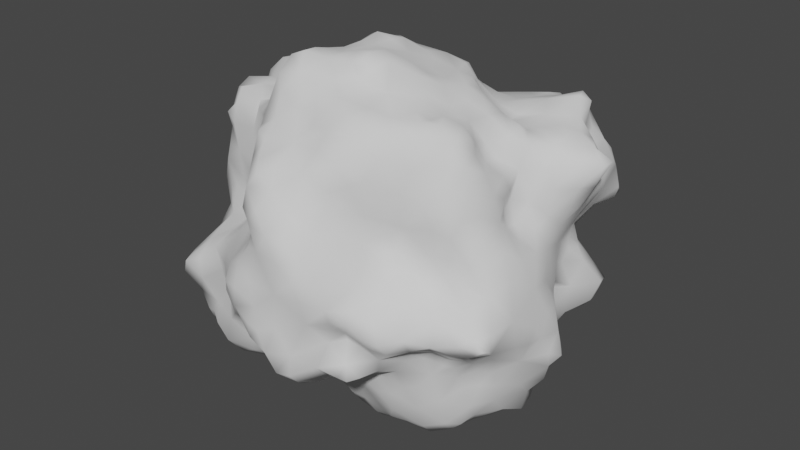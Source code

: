 # Source: Cloud_jagged.blend  (saved by Blender 3.0.42; exported with 4.5.12 LTS)
import bpy
from mathutils import Matrix  # noqa: F401  (used for matrix-valued properties, if any)

bpy.ops.wm.read_factory_settings(use_empty=True)
scene = bpy.context.scene
scene.name = 'Scene'

# ---- collections
col_collection = bpy.data.collections.new('Collection'); scene.collection.children.link(col_collection)

# ---- world
world_world = bpy.data.worlds.new('World'); scene.world = world_world
world_world.use_nodes = True; world_world.node_tree.nodes.clear()
_N = world_world.node_tree.nodes; _L = world_world.node_tree.links
n0 = _N.new('ShaderNodeOutputWorld'); n0.name = 'World Output'; n0.location = (300, 300)
n1 = _N.new('ShaderNodeBackground'); n1.name = 'Background'; n1.location = (10, 300)
n1.inputs[0].default_value = (0.05088, 0.05088, 0.05088, 1.0)
_L.new(n1.outputs[0], n0.inputs[0])
n0.is_active_output = True
world_world.color = (0.05088, 0.05088, 0.05088)
world_world.use_sun_shadow = False
world_world.sun_shadow_jitter_overblur = 0.0

# ---- meshes
me_mesh_001 = bpy.data.meshes.new('Mesh.001')
me_mesh_001.from_pydata([(0.6309, 0.8105, 0.2885), (0.6106, 0.7916, 0.3489), (0.5487, 0.8477, 0.3241), (0.4711, 0.8071, 0.4219), (0.6094, 0.7432, 0.4169), (0.5007, 0.7084, 0.4828), (0.439, 0.7419, 0.471), (0.6169, 0.6729, 0.5268), (0.4767, 0.6639, 0.5813), (0.4352, 0.7271, 0.5227), (0.6228, 0.5973, 0.6133), (0.3638, 0.6687, 0.5925), (0.3803, 0.7451, 0.5709), (0.4039, 0.8015, 0.5016), (0.315, 0.8031, 0.5184), (0.2471, 0.6729, 0.5647), (0.1969, 0.7706, 0.4889), (0.2593, 0.8281, 0.4191), (0.1024, 0.7814, 0.4328), (0.1716, 0.8167, 0.4038), (0.08272, 0.6968, 0.5048), (0.09675, 0.8485, 0.3325), (0.08198, 0.8969, 0.2101), (0.1758, 0.8984, 0.2457), (0.2137, 0.8713, 0.328), (0.2693, 0.9297, 0.2252), (0.3153, 0.9101, 0.3323), (0.1898, 0.9007, 0.1313), (0.3047, 0.9164, 0.08069), (0.3693, 0.9171, 0.09336), (0.3845, 0.9509, 0.2233), (0.4427, 0.8758, 0.0838), (0.4876, 0.9223, 0.2381), (0.369, 0.8928, 0.01693), (0.408, 0.8347, -0.06348), (0.4659, 0.818, -0.02644), (0.4618, 0.806, -0.08976), (0.4916, 0.7336, -0.06541), (0.3258, 0.86, -0.04165), (0.5251, 0.8039, 0.04484), (0.5639, 0.8509, 0.1871), (-0.04011, 0.8475, 0.2738), (-0.02904, 0.8985, 0.1674), (-0.07687, 0.8833, 0.03723), (0.07268, 0.8835, 0.07853), (-0.02491, 0.8037, -0.1112), (0.05249, 0.8401, -0.05158), (-0.0353, 0.7632, -0.2246), (0.08424, 0.8094, -0.2148), (-0.04014, 0.8054, -0.4055), (0.1481, 0.8528, -0.4033), (-0.03157, 0.7942, -0.5246), (0.08182, 0.8268, -0.5706), (-0.0431, 0.7377, -0.5859), (0.04416, 0.719, -0.6503), (0.1238, 0.806, -0.6705), (0.1396, 0.7508, -0.7057), (0.2247, 0.7013, -0.772), (0.2322, 0.8208, -0.6672), (0.07878, 0.5985, -0.6859), (0.1627, 0.5904, -0.8053), (0.2258, 0.6769, -0.8667), (0.2245, 0.6442, -0.8964), (0.2709, 0.6534, -0.8814), (0.317, 0.7391, -0.7066), (0.3932, 0.7934, -0.6393), (0.3345, 0.8325, -0.5385), (0.2157, 0.8624, -0.5404), (0.3842, 0.7128, -0.6874), (0.44, 0.8153, -0.5367), (0.4006, 0.784, -0.4288), (0.3381, 0.8009, -0.4307), (0.3409, 0.7774, -0.3501), (-0.1194, 0.7786, -0.539), (-0.1724, 0.6377, -0.5942), (-0.083, 0.5573, -0.6211), (-0.05334, 0.645, -0.6204), (-0.2131, 0.7523, -0.5439), (-0.01297, 0.5895, -0.6448), (-0.05185, 0.4625, -0.6648), (-0.1313, 0.5065, -0.6135), (-0.1781, 0.3858, -0.7405), (-0.1054, 0.3078, -0.7698), (-0.06245, 0.3799, -0.7477), (-0.1832, 0.452, -0.6494), (-0.1869, 0.5104, -0.605), (-0.2793, 0.4977, -0.6022), (-0.2908, 0.4272, -0.7129), (-0.2712, 0.6008, -0.5676), (-0.3988, 0.4447, -0.5356), (-0.3157, 0.5302, -0.5009), (-0.3709, 0.4778, -0.4524), (-0.2766, 0.6578, -0.5279), (-0.4242, 0.4072, -0.6897), (-0.4682, 0.3399, -0.7552), (-0.3404, 0.337, -0.7759), (-0.5378, 0.3573, -0.72), (-0.5375, 0.2814, -0.7288), (-0.4296, 0.2491, -0.7463), (-0.5943, 0.3246, -0.7096), (-0.5755, 0.3805, -0.6152), (-0.4869, 0.148, -0.6823), (-0.4218, 0.0863, -0.7211), (-0.398, 0.1576, -0.7214), (-0.3702, 0.1193, -0.7684), (-0.4015, 0.04425, -0.8058), (-0.3625, 0.008372, -0.8745), (-0.2882, 0.09886, -0.8286), (-0.405, -0.04807, -0.8344), (-0.3523, -0.04909, -0.8789), (-0.2811, -0.03183, -0.8573), (-0.4726, -0.01699, -0.6834), (-0.4559, -0.1497, -0.6363), (-0.406, -0.1446, -0.7385), (-0.4859, -0.2186, -0.5846), (-0.4881, -0.3081, -0.622), (-0.4122, -0.256, -0.6546), (-0.5296, -0.2902, -0.5846), (-0.5493, -0.4081, -0.5872), (-0.449, -0.4276, -0.6257), (-0.4375, -0.368, -0.6413), (-0.5353, -0.5724, -0.5669), (-0.4118, -0.5163, -0.6015), (-0.6055, -0.6176, -0.5207), (-0.5301, -0.6976, -0.5385), (-0.4473, -0.6412, -0.5718), (-0.6216, -0.7171, -0.4677), (-0.7118, -0.5695, -0.4731), (-0.7293, -0.6841, -0.4278), (-0.6771, -0.7181, -0.4066), (-0.6223, -0.5269, -0.5423), (-0.7256, -0.714, -0.3187), (-0.7793, -0.6098, -0.3815), (-0.794, -0.5597, -0.2405), (-0.7991, -0.6879, -0.2046), (-0.7781, -0.5616, -0.09279), (-0.7663, -0.697, -0.1041), (-0.6559, -0.6905, -0.0152), (-0.6726, -0.5216, 0.05203), (-0.5384, -0.544, 0.08421), (-0.7409, -0.786, -0.126), (-0.5424, -0.6461, 0.05027), (-0.5828, -0.4828, 0.146), (-0.4981, -0.5108, 0.1676), (-0.4675, -0.6143, 0.1042), (-0.6277, -0.4728, 0.2356), (-0.5035, -0.5142, 0.2699), (-0.67, -0.4552, 0.3693), (-0.515, -0.4903, 0.3698), (-0.7139, -0.4347, 0.4941), (-0.5606, -0.4523, 0.5089), (-0.7265, -0.3998, 0.5859), (-0.5969, -0.3662, 0.6179), (-0.5363, -0.4318, 0.613), (-0.7278, -0.3543, 0.6541), (-0.68, -0.2671, 0.6557), (-0.4656, -0.2514, 0.6433), (-0.4978, -0.3946, 0.6497), (-0.3956, -0.2856, 0.696), (-0.3987, -0.4138, 0.7254), (-0.4523, -0.1187, 0.6628), (-0.397, -0.158, 0.6803), (-0.3883, -0.225, 0.704), (-0.3476, -0.1774, 0.7907), (-0.3937, -0.06579, 0.7251), (-0.3727, 0.01991, 0.755), (-0.2592, -0.02195, 0.8161), (-0.2529, -0.1606, 0.8814), (-0.1905, -0.0311, 0.9412), (-0.199, -0.08959, 0.9235), (-0.1979, -0.1479, 0.9179), (-0.1292, -0.04743, 0.9727), (-0.1533, 0.02577, 0.9355), (-0.1072, 0.08493, 0.9283), (-0.04652, 0.04614, 0.9374), (-0.04717, -0.03991, 0.9521), (-0.06862, -0.1511, 0.9479), (-0.1566, -0.1284, 0.9443), (-0.2333, 0.09531, 0.7798), (-0.1589, 0.08862, 0.8491), (-0.2773, 0.1457, 0.7497), (-0.1966, 0.2044, 0.7113), (-0.1592, 0.172, 0.8064), (-0.1177, 0.2389, 0.7607), (-0.2921, 0.2039, 0.6758), (-0.32, 0.2923, 0.6245), (-0.2369, 0.3333, 0.6086), (-0.1675, 0.2779, 0.6491), (-0.3029, 0.3785, 0.6088), (-0.3116, 0.462, 0.5762), (-0.1804, 0.5159, 0.599), (-0.1857, 0.3898, 0.6045), (-0.2668, 0.5539, 0.5492), (-0.1713, 0.5997, 0.5489), (-0.2687, 0.5889, 0.44), (-0.1336, 0.6609, 0.4755), (-0.2848, 0.6622, 0.3365), (-0.1774, 0.6695, 0.3856), (-0.2969, 0.7471, 0.256), (-0.1688, 0.7455, 0.3029), (-0.3248, 0.7966, 0.1737), (-0.184, 0.8518, 0.1772), (-0.3108, 0.858, 0.05944), (-0.1968, 0.8965, 0.07289), (-0.2928, 0.8792, -0.05744), (-0.2033, 0.8896, -0.006234), (-0.3763, 0.7866, -0.08401), (-0.3162, 0.8523, -0.1233), (-0.3916, 0.783, 0.03482), (-0.3958, 0.772, -0.2053), (-0.3288, 0.7994, -0.2059), (-0.3801, 0.7358, -0.2761), (-0.2745, 0.7437, -0.3101), (-0.2243, 0.7348, -0.2128), (-0.3688, 0.676, -0.3569), (-0.2666, 0.7169, -0.44), (-0.1693, 0.7889, -0.4794), (-0.1762, 0.7547, -0.3781), (-0.4235, 0.6696, -0.3057), (-0.3643, 0.5816, -0.4339), (-0.4895, 0.6033, -0.3598), (-0.5405, 0.5791, -0.2575), (-0.446, 0.6615, -0.2038), (-0.5022, 0.5733, -0.1599), (-0.6026, 0.5375, -0.3668), (-0.568, 0.5454, -0.4227), (-0.5446, 0.5424, -0.1825), (-0.6178, 0.4948, -0.2446), (-0.4797, 0.5984, -0.08997), (-0.5706, 0.5434, -0.07893), (-0.4975, 0.6387, 0.02095), (-0.5768, 0.6002, 0.04136), (-0.6627, 0.4999, -0.05795), (-0.6566, 0.5325, 0.0568), (-0.8165, 0.4504, 0.003472), (-0.7598, 0.4727, -0.06034), (-0.7182, 0.4518, 0.1053), (-0.6663, 0.4991, 0.2119), (-0.6951, 0.4358, 0.1779), (-0.7244, 0.4112, 0.2555), (-0.6985, 0.4885, 0.3186), (-0.724, 0.4332, 0.3412), (-0.7237, 0.3735, 0.3152), (-0.7212, 0.3348, 0.3764), (-0.6639, 0.4434, 0.379), (-0.6394, 0.3711, 0.4472), (-0.7348, 0.2196, 0.4048), (-0.6911, 0.2885, 0.4712), (-0.6824, 0.2149, 0.4595), (-0.6737, 0.2104, 0.5673), (-0.7957, 0.08558, 0.5563), (-0.7232, 0.1487, 0.447), (-0.6862, 0.1293, 0.6734), (-0.7932, 0.0939, 0.6689), (-0.7332, 0.06376, 0.7091), (-0.8061, 0.0007911, 0.693), (-0.8668, 0.02323, 0.6507), (-0.6554, -0.01943, 0.6837), (-0.7412, -0.1375, 0.6431), (-0.5614, -0.1308, 0.6449), (-0.7868, -0.2547, 0.665), (-0.7955, -0.23, 0.606), (-0.8072, -0.1389, 0.5571), (-0.8128, -0.2645, 0.4842), (-0.8494, -0.1442, 0.4961), (-0.904, -0.1619, 0.4278), (-0.9007, -0.2887, 0.3555), (-0.9803, -0.2145, 0.3436), (-0.9661, -0.1502, 0.2848), (-0.9241, -0.2718, 0.2085), (-0.9604, -0.1151, 0.1886), (-0.7949, -0.2443, 0.017), (-0.8577, -0.1352, 0.0711), (-0.7618, -0.2355, -0.1167), (-0.759, -0.1388, -0.06369), (-0.7615, -0.2222, -0.2041), (-0.7607, -0.1509, -0.1664), (-0.762, -0.2628, -0.2969), (-0.7638, -0.1401, -0.2598), (-0.7591, -0.09587, -0.1999), (-0.7688, -0.1797, -0.3684), (-0.7491, -0.04993, -0.3592), (-0.7409, -0.03381, -0.225), (-0.7464, -0.06526, -0.1404), (-0.6861, 0.09747, -0.2487), (-0.7091, 0.04114, -0.1326), (-0.7178, -0.1611, -0.4643), (-0.7104, -0.02415, -0.4827), (-0.6853, 0.07654, -0.5022), (-0.6925, 0.09862, -0.3971), (-0.6423, 0.0188, -0.5488), (-0.6582, 0.1412, -0.5673), (-0.5683, -0.03139, -0.5848), (-0.578, 0.08048, -0.6198), (-0.6392, -0.09763, -0.5377), (-0.5246, -0.1223, -0.5752), (-0.6897, 0.2495, -0.3212), (-0.6684, 0.2069, -0.2266), (-0.6807, 0.2088, -0.4226), (-0.6975, 0.2875, -0.23), (-0.6802, 0.2019, -0.1464), (-0.7093, 0.345, -0.1844), (-0.7525, 0.3624, -0.1067), (-0.6828, 0.4462, -0.1449), (-0.8396, 0.4389, -0.06432), (-0.7, 0.3836, -0.2628), (-0.6839, 0.2819, -0.4182), (-0.6844, 0.1592, -0.4881), (-0.6694, 0.2757, -0.5279), (-0.767, -0.3162, -0.2044), (-0.7834, -0.4145, -0.193), (-0.7752, -0.437, -0.3452), (-0.7339, -0.2939, -0.4175), (-0.7815, -0.3344, -0.08388), (-0.7998, -0.4446, -0.0838), (-0.8324, -0.3601, 0.05347), (-0.7755, -0.4417, 0.0457), (-0.7272, -0.4261, -0.4634), (-0.6564, -0.3455, -0.4986), (-0.6628, -0.2517, -0.4662), (-0.5907, -0.2339, -0.5303), (-0.9001, -0.006144, 0.09251), (-0.9479, -0.03684, 0.1811), (-0.848, -0.3933, 0.1606), (-0.9001, -0.03361, 0.2467), (-0.8882, 0.03447, 0.1837), (-0.8515, 0.1021, 0.2762), (-0.8002, 0.1289, 0.3686), (-0.823, 0.02495, 0.3274), (-0.8575, -0.05079, 0.3941), (-0.8007, 0.05205, 0.4303), (-0.8628, -0.04256, 0.53), (-0.8445, -0.0532, 0.634), (-0.8748, -0.06809, 0.3125), (-0.8411, 0.2131, 0.2521), (-0.8138, 0.2183, 0.337), (-0.851, 0.1267, 0.1971), (-0.8447, 0.2147, 0.148), (-0.8623, 0.09306, 0.1197), (-0.8247, 0.1531, 0.05985), (-0.8602, 0.2523, 0.06988), (-0.8044, 0.2344, 0.002394), (-0.8665, 0.3494, 0.03782), (-0.8676, 0.3059, 0.1082), (-0.8366, 0.3583, 0.09785), (-0.8176, 0.3282, 0.143), (-0.8318, 0.2886, 0.1537), (-0.7928, 0.3035, 0.2026), (-0.8321, 0.3586, -0.04165), (-0.7951, 0.3985, 0.06969), (-0.7378, 0.2389, -0.06445), (-0.8583, 0.07917, 0.05864), (-0.9388, -0.1335, 0.359), (-0.7729, -0.3969, 0.4509), (-0.8112, -0.3575, 0.3752), (-0.7889, -0.3694, 0.5446), (-0.7756, -0.4164, 0.5319), (-0.7911, -0.3205, 0.6295), (-0.6038, 0.0773, 0.7061), (-0.5005, -0.01778, 0.6988), (-0.4335, 0.1126, 0.7262), (-0.4294, 0.01027, 0.7356), (-0.3188, 0.07167, 0.761), (-0.4911, 0.2148, 0.6847), (-0.3981, 0.22, 0.6729), (-0.4491, 0.2771, 0.6505), (-0.5439, 0.2651, 0.6291), (-0.5747, 0.1718, 0.6689), (-0.6352, 0.3207, 0.5143), (-0.7681, 0.3055, 0.2912), (-0.5208, 0.421, 0.4051), (-0.5253, 0.3619, 0.4876), (-0.5644, 0.3077, 0.554), (-0.4009, 0.4955, 0.3867), (-0.4072, 0.4214, 0.4785), (-0.5603, 0.5642, 0.2143), (-0.5665, 0.5003, 0.3183), (-0.4894, 0.6323, 0.2391), (-0.4025, 0.6709, 0.2859), (-0.4615, 0.5749, 0.3041), (-0.5306, 0.6338, 0.1351), (-0.3677, 0.5978, 0.3548), (-0.748, 0.3781, 0.147), (-0.4335, 0.6536, -0.06186), (-0.4201, 0.7034, 0.01418), (-0.2461, 0.7798, -0.145), (-0.1337, 0.7232, -0.2544), (-0.2722, 0.8506, -0.1028), (-0.153, 0.721, -0.146), (-0.2075, 0.8151, -0.08547), (-0.423, 0.7384, 0.1166), (-0.3842, 0.7313, 0.2168), (-0.4529, 0.6854, 0.2078), (-0.03552, 0.7495, 0.4055), (-0.03477, 0.6762, 0.4961), (-0.3289, 0.499, 0.4848), (-0.03412, 0.5422, 0.5866), (-0.05255, 0.4309, 0.615), (0.08178, 0.5012, 0.6038), (0.04219, 0.4665, 0.6387), (0.1195, 0.4535, 0.6412), (0.07055, 0.3723, 0.6792), (0.1995, 0.4, 0.6422), (0.1862, 0.3115, 0.7176), (0.1953, 0.5013, 0.5891), (0.3449, 0.5742, 0.5934), (0.3305, 0.4534, 0.6138), (0.4884, 0.5572, 0.6377), (0.4881, 0.4431, 0.6528), (0.6166, 0.557, 0.6907), (0.6398, 0.4888, 0.691), (0.4268, 0.3134, 0.5984), (0.5563, 0.3429, 0.6228), (0.6812, 0.5309, 0.6631), (0.1705, 0.2584, 0.8097), (0.1029, 0.2936, 0.7798), (0.08204, 0.202, 0.8538), (0.1883, 0.2052, 0.8265), (0.2269, 0.09891, 0.827), (0.1082, 0.07473, 0.866), (0.03247, 0.1126, 0.8769), (0.04424, 0.05562, 0.8847), (0.05268, -0.04351, 0.9131), (0.1703, -0.02848, 0.8576), (0.05858, -0.2085, 0.9679), (0.1534, -0.1547, 0.9183), (0.2274, -0.1225, 0.872), (0.2539, -0.03898, 0.835), (0.3382, 0.002993, 0.8184), (0.3171, -0.1339, 0.8443), (0.237, -0.2298, 0.9017), (0.3305, -0.2638, 0.8346), (0.06076, -0.3246, 0.9828), (0.1436, -0.2811, 0.9503), (0.06168, -0.3773, 0.9562), (0.1107, -0.3584, 0.9356), (0.07064, -0.4071, 0.8849), (0.08571, -0.524, 0.8381), (0.2104, -0.3779, 0.8529), (0.2202, -0.5231, 0.8277), (0.3671, -0.3699, 0.8018), (0.3378, -0.4876, 0.7997), (0.275, -0.5848, 0.8091), (0.3513, -0.5863, 0.7697), (0.2507, -0.6561, 0.7466), (0.1772, -0.6088, 0.8114), (0.3719, -0.6254, 0.6694), (0.2423, -0.7353, 0.6474), (0.3415, -0.6845, 0.5731), (0.2938, -0.7312, 0.5577), (0.1846, -0.7128, 0.71), (0.09023, -0.7912, 0.5781), (0.1218, -0.7343, 0.6731), (0.2205, -0.7585, 0.5261), (0.1418, -0.8175, 0.495), (0.1165, -0.6663, 0.7327), (0.0805, -0.8384, 0.4999), (-0.04786, -0.8176, 0.5805), (-0.01442, -0.8675, 0.5084), (-0.03206, -0.9478, 0.4271), (0.09875, -0.8964, 0.4291), (-0.1023, -0.8672, 0.5522), (0.4651, -0.5061, 0.7422), (0.4696, -0.5305, 0.6156), (0.532, -0.4683, 0.6444), (0.4406, -0.372, 0.7814), (0.4378, -0.4378, 0.7942), (0.4432, -0.2857, 0.7767), (0.5541, -0.2939, 0.7603), (0.512, -0.396, 0.7875), (0.5903, -0.3975, 0.7243), (0.5999, -0.2994, 0.7239), (0.6165, -0.2889, 0.6491), (0.6439, -0.3916, 0.6297), (0.6702, -0.3932, 0.5166), (0.6679, -0.2779, 0.5698), (0.58, -0.165, 0.56), (0.6703, -0.1499, 0.5111), (0.5856, -0.07036, 0.5422), (0.6607, -0.02106, 0.4942), (0.6755, -0.09764, 0.4369), (0.5482, -0.2022, 0.6569), (0.5217, -0.08521, 0.6131), (0.5762, 0.01165, 0.6287), (0.4953, -0.02752, 0.7156), (0.4871, 0.08344, 0.6935), (0.5875, 0.08083, 0.657), (0.647, 0.0732, 0.5833), (0.4285, 0.0141, 0.7663), (0.3739, 0.07973, 0.7701), (0.3473, 0.1631, 0.6838), (0.4437, 0.2084, 0.6005), (0.3062, 0.1312, 0.7814), (0.3205, 0.08153, 0.8212), (0.3155, 0.3048, 0.6314), (0.2489, 0.2153, 0.7567), (0.4126, -0.07531, 0.7746), (0.6546, -0.1089, 0.3362), (0.6439, -0.04794, 0.3582), (0.6955, -0.1506, 0.278), (0.683, -0.05969, 0.2507), (0.7642, -0.1355, 0.2169), (0.7367, 0.01917, 0.2094), (0.6909, 0.0257, 0.3367), (0.8062, -0.06544, 0.1532), (0.7487, 0.1088, 0.2524), (0.7794, 0.0696, 0.1112), (0.8375, -0.03508, 0.07652), (0.8278, -0.003963, -0.01236), (0.7689, 0.121, -0.006092), (0.8194, 0.08054, -0.1097), (0.8836, -0.00872, -0.1158), (0.78, 0.1585, -0.06782), (0.897, -0.0844, -0.1143), (0.8881, -0.1179, -0.2357), (0.912, -0.006025, -0.2386), (0.9056, -0.06595, -0.3359), (0.9407, -0.0102, -0.3608), (0.8855, -0.02907, -0.4342), (0.8987, 0.05291, -0.357), (0.8473, 0.07607, -0.4547), (0.7927, 0.1441, -0.3446), (0.7422, 0.2144, -0.2593), (0.8062, 0.1185, -0.228), (0.7213, 0.1748, -0.1869), (0.7102, 0.2196, -0.1858), (0.7437, 0.2172, -0.3448), (0.8185, -0.1685, -0.362), (0.8728, -0.1872, -0.2399), (0.8299, -0.1948, 0.1718), (0.8653, -0.1502, 0.02911), (0.8345, -0.3001, 0.1143), (0.7929, -0.2881, 0.2365), (0.7742, -0.2084, 0.2495), (0.724, -0.245, 0.3418), (0.6854, -0.1652, 0.3413), (0.7027, -0.2661, 0.4752), (0.6943, -0.1698, 0.4176), (0.7397, -0.3433, 0.3078), (0.7054, -0.3535, 0.4071), (0.7094, -0.4152, 0.3206), (0.674, -0.4335, 0.4159), (0.7051, -0.4512, 0.2161), (0.7798, -0.3853, 0.2167), (0.6108, -0.4689, 0.218), (0.6361, -0.4789, 0.3231), (0.5256, -0.4972, 0.2342), (0.5686, -0.5267, 0.3673), (0.5386, -0.533, 0.4479), (0.6285, -0.4942, 0.4546), (0.4397, -0.544, 0.3398), (0.432, -0.5753, 0.5084), (0.3177, -0.6624, 0.4201), (0.3504, -0.5744, 0.2784), (0.4035, -0.5299, 0.2046), (0.7714, 0.1073, 0.3893), (0.7328, 0.08075, 0.4854), (0.8457, 0.1715, 0.4997), (0.7314, 0.1625, 0.5704), (0.8034, 0.1958, 0.2762), (0.8487, 0.1807, 0.3861), (0.8813, 0.2717, 0.3775), (0.817, 0.2397, 0.2561), (0.933, 0.2427, 0.4961), (0.9476, 0.2937, 0.5107), (0.8657, 0.2731, 0.5617), (0.8651, 0.3531, 0.4753), (0.7998, 0.3701, 0.3173), (0.7646, 0.2009, 0.1761), (0.7997, 0.295, 0.2344), (0.7513, 0.3101, 0.1314), (0.7738, 0.3892, 0.2011), (0.7785, 0.4543, 0.2578), (0.7804, 0.4436, 0.3205), (0.793, 0.5206, 0.3201), (0.7677, 0.4716, 0.4029), (0.7739, 0.6249, 0.356), (0.7567, 0.5756, 0.2256), (0.7568, 0.4605, 0.193), (0.7266, 0.7423, 0.2772), (0.7574, 0.7344, 0.1737), (0.7102, 0.7072, 0.378), (0.7104, 0.63, 0.4499), (0.6977, 0.6077, 0.1087), (0.7399, 0.7331, 0.1115), (0.6409, 0.5282, 0.01789), (0.6576, 0.6813, 0.05463), (0.738, 0.7824, 0.1249), (0.6687, 0.437, -0.01056), (0.7049, 0.4403, 0.1074), (0.694, 0.4011, -0.05708), (0.7137, 0.3178, -0.08936), (0.696, 0.3192, 0.0177), (0.706, 0.4711, -0.0717), (0.7421, 0.4744, -0.1389), (0.6771, 0.52, -0.0746), (0.7129, 0.591, -0.1774), (0.5503, 0.6355, -0.1434), (0.5466, 0.6668, -0.2621), (0.68, 0.6248, -0.2617), (0.5915, 0.5927, -0.05481), (0.4487, 0.7485, -0.1647), (0.4464, 0.736, -0.3148), (0.4846, 0.7779, -0.4483), (0.5467, 0.7121, -0.4053), (0.5053, 0.7673, -0.5498), (0.5816, 0.638, -0.5139), (0.3176, 0.7875, -0.1412), (0.3452, 0.7651, -0.2463), (0.2049, 0.7731, -0.1774), (0.2614, 0.7846, -0.2294), (0.1947, 0.824, -0.04435), (0.7235, 0.7899, 0.1814), (0.6529, 0.7963, 0.2095), (0.6325, 0.7794, 0.1106), (0.6609, 0.7624, 0.3472), (0.7437, 0.2045, 0.06441), (0.5707, -0.4838, 0.5581), (0.5903, -0.4383, 0.6385), (0.3934, -0.176, 0.777), (0.4838, -0.1542, 0.7225), (-0.04266, -0.552, 0.8511), (-0.03099, -0.4607, 0.8836), (-0.1643, -0.5222, 0.9036), (-0.2051, -0.4506, 0.9692), (-0.1152, -0.395, 0.9421), (0.0009778, -0.3797, 0.9462), (-0.1358, -0.2784, 0.935), (-0.0309, -0.2907, 0.9668), (-0.2159, -0.3679, 0.9597), (-0.2129, -0.289, 0.9391), (-0.1899, -0.2089, 0.9273), (-0.2776, -0.4557, 0.9379), (-0.2674, -0.5474, 0.8798), (-0.326, -0.4834, 0.8391), (-0.3015, -0.5702, 0.7718), (-0.3538, -0.3995, 0.8652), (-0.05819, 0.1439, 0.8851), (-0.05653, 0.225, 0.8492), (-0.4335, 0.3547, 0.5837), (-0.06115, 0.3347, 0.6349), (-0.01826, 0.2834, 0.7583), (-0.2974, -0.3038, 0.9176), (-0.379, -0.3026, 0.7997), (-0.7775, -0.4153, 0.3644), (-0.4582, -0.5452, 0.3339), (-0.6928, -0.4655, 0.1802), (-0.4327, -0.595, 0.1855), (-0.7745, -0.7714, -0.2043), (-0.6487, -0.7786, -0.08627), (-0.6445, -0.7689, -0.1993), (-0.48, -0.7463, -0.2186), (-0.5107, -0.756, -0.1094), (-0.5552, -0.747, -0.002112), (-0.4729, -0.7436, 0.05707), (-0.4091, -0.7992, 0.05692), (-0.4252, -0.8066, -0.02553), (-0.5134, -0.689, 0.05786), (-0.5601, -0.7524, -0.3109), (-0.398, -0.8034, -0.1672), (-0.4188, -0.7989, -0.3264), (-0.5446, -0.7828, -0.4076), (-0.4758, -0.7835, -0.4782), (-0.302, -0.8709, -0.2138), (-0.2597, -0.7857, -0.3125), (-0.1764, -0.8802, -0.2488), (-0.1562, -0.7747, -0.3277), (-0.2039, -0.7171, -0.36), (-0.3173, -0.7608, -0.41), (-0.1554, -0.7174, -0.3679), (-0.1808, -0.7146, -0.4515), (-0.3473, -0.7384, -0.5032), (-0.3049, -0.6373, -0.5769), (-0.1304, -0.643, -0.545), (-0.1747, -0.5596, -0.5924), (-0.2575, -0.5175, -0.6224), (-0.3247, -0.5514, -0.6224), (-0.1273, -0.4395, -0.635), (-0.292, -0.3711, -0.6319), (-0.3244, -0.4757, -0.6199), (-0.1751, -0.3054, -0.6803), (-0.2071, -0.2149, -0.7666), (-0.2972, -0.2371, -0.7068), (-0.07638, -0.3481, -0.7382), (-0.1199, -0.2451, -0.7672), (0.02953, -0.3769, -0.8319), (-0.03115, -0.2579, -0.8286), (-0.09411, -0.1387, -0.8216), (-0.1625, -0.1794, -0.8098), (-0.03369, -0.4299, -0.7274), (0.1359, -0.3825, -0.8455), (0.1165, -0.3172, -0.913), (0.05862, -0.2603, -0.9172), (0.1215, -0.2495, -0.9419), (0.1235, -0.1356, -0.907), (0.01539, -0.1421, -0.8722), (0.137, -0.003096, -0.9233), (0.06466, -0.02289, -0.8744), (0.124, 0.07618, -0.938), (0.04789, 0.07084, -0.8782), (-0.03442, -0.003847, -0.8379), (0.004082, 0.1341, -0.8765), (0.1076, 0.155, -0.9325), (0.07605, 0.2321, -0.9139), (-0.03054, 0.2381, -0.8288), (0.108, 0.365, -0.8709), (-0.01086, 0.3349, -0.7844), (0.113, 0.4779, -0.8153), (0.02574, 0.4058, -0.7526), (0.06292, 0.4772, -0.706), (0.208, 0.2387, -0.9241), (0.2818, 0.4039, -0.9061), (-0.1853, 0.2104, -0.7874), (-0.2113, 0.2981, -0.7635), (-0.2904, 0.2031, -0.826), (-0.2835, 0.2581, -0.8022), (-0.3508, 0.2121, -0.7989), (0.2046, 0.1293, -0.9699), (-0.1652, -0.01471, -0.8242), (-0.1159, 0.1055, -0.8169), (0.217, -0.1081, -0.8454), (0.1959, -0.01839, -0.9176), (0.2638, -0.1648, -0.8331), (0.2856, -0.09154, -0.773), (0.2591, -0.008105, -0.8383), (0.3285, -0.01793, -0.7952), (0.316, 0.1028, -0.8899), (0.2407, 0.06277, -0.9428), (0.3177, -0.1666, -0.8124), (0.2932, -0.2282, -0.8802), (0.2267, -0.3635, -0.8461), (0.1896, -0.3244, -0.8851), (0.1045, -0.4307, -0.7512), (0.2083, -0.419, -0.7852), (-0.3793, -0.426, -0.6258), (-0.06003, -0.7337, -0.5048), (-0.002532, -0.6633, -0.5306), (0.04043, -0.7906, -0.4985), (0.0988, -0.6778, -0.5023), (0.07965, -0.5751, -0.5434), (0.06236, -0.5163, -0.5967), (-0.04068, -0.5412, -0.5697), (0.1778, -0.5628, -0.5087), (0.1756, -0.5169, -0.6034), (0.08959, -0.4708, -0.6535), (0.1952, -0.4647, -0.6941), (0.27, -0.5329, -0.5785), (0.3255, -0.4897, -0.684), (0.2843, -0.4516, -0.7626), (0.13, -0.7687, -0.4598), (0.1754, -0.6924, -0.41), (0.1839, -0.6185, -0.4329), (0.2215, -0.6475, -0.3841), (0.2819, -0.5827, -0.4067), (0.2682, -0.5462, -0.4821), (0.3147, -0.7103, -0.3701), (0.343, -0.5413, -0.4672), (0.4181, -0.5077, -0.5055), (0.3516, -0.52, -0.5638), (-0.4332, -0.7272, -0.5502), (-0.1156, -0.7796, -0.3815), (-0.03169, -0.8304, -0.43), (-0.07101, -0.9017, -0.326), (-0.0891, -0.9798, -0.2041), (-0.1945, -0.9664, -0.08598), (-0.08773, -0.9926, -0.1188), (0.007621, -0.987, -0.2425), (0.04117, -0.9548, -0.3536), (0.1102, -0.9425, -0.3474), (0.1161, -0.9373, -0.2381), (-0.02779, -0.9895, -0.1438), (0.05817, -0.9636, -0.1074), (-0.05068, -0.9773, -0.0316), (-0.06582, -0.9839, 0.09463), (0.07902, -0.9747, 0.07717), (-0.04939, -0.949, 0.2306), (0.1068, -0.9828, 0.2401), (-0.03677, -0.9627, 0.349), (0.04328, -0.9745, 0.3463), (-0.1685, -0.8513, 0.2677), (-0.1087, -0.9333, 0.3644), (-0.1438, -0.906, 0.2064), (-0.1749, -0.8939, 0.3833), (-0.2394, -0.7419, 0.2504), (-0.2261, -0.7942, 0.3821), (-0.1783, -0.8737, 0.1957), (-0.2285, -0.8188, 0.1784), (-0.146, -0.891, 0.4862), (-0.3071, -0.874, 0.0607), (-0.1718, -0.9475, 0.1379), (-0.2143, -0.9906, 0.04698), (-0.3313, -0.891, -0.09178), (-0.1437, -1.001, 0.04038), (-0.4047, -0.7238, 0.1226), (-0.3194, -0.7148, 0.1887), (-0.2902, -0.666, 0.2958), (-0.2781, -0.676, 0.412), (-0.3958, -0.6043, 0.2672), (-0.391, -0.6615, 0.1909), (0.1768, -0.9731, 0.1654), (0.2053, -0.9618, 0.07749), (0.09763, -0.8782, -0.4182), (0.1874, -0.8517, -0.3174), (0.1986, -0.7733, -0.3901), (0.2772, -0.8126, -0.3506), (0.2213, -0.8089, -0.1911), (0.2788, -0.7383, -0.1854), (0.3091, -0.7894, -0.2784), (0.3343, -0.8103, -0.3502), (0.3413, -0.7361, -0.1954), (0.4235, -0.7668, -0.1606), (0.4292, -0.6994, -0.2499), (0.3742, -0.7705, -0.3345), (0.3995, -0.6678, -0.3362), (0.5087, -0.7466, -0.1658), (0.553, -0.6453, -0.1797), (0.4929, -0.567, -0.247), (0.4565, -0.5629, -0.3123), (0.4914, -0.7832, -0.1114), (0.5726, -0.7188, -0.0849), (0.4205, -0.8067, -0.09337), (0.4524, -0.7702, -0.0239), (0.4005, -0.5568, -0.3974), (0.526, -0.5085, -0.2964), (0.5515, -0.4796, -0.3905), (0.4893, -0.4931, -0.4769), (0.6206, -0.3865, -0.4228), (0.5678, -0.4279, -0.5506), (0.4887, -0.481, -0.5425), (0.5798, -0.4784, -0.3111), (0.5993, -0.4514, -0.3363), (0.5909, -0.5214, -0.23), (0.7114, -0.5701, -0.1663), (0.7283, -0.4865, -0.2243), (0.6308, -0.4486, -0.2862), (0.7073, -0.4196, -0.283), (0.6358, -0.4196, -0.3469), (0.6938, -0.3618, -0.3293), (0.3082, -0.7849, -0.1156), (-0.6611, -0.4555, -0.5196), (-0.6182, -0.738, -0.3852), (-0.3047, -0.1304, -0.8277), (-0.5051, 0.4947, -0.4759), (-0.6218, 0.4422, -0.5183), (-0.6139, 0.4977, -0.4536), (-0.6692, 0.4024, -0.4142), (-0.6493, 0.3804, -0.5344), (0.2704, 0.8277, -0.4293), (0.2562, 0.8129, -0.3199), (0.188, 0.8161, -0.2716), (-0.1172, 0.8102, -0.07436), (-0.08287, 0.7357, -0.1546), (0.3768, 0.8827, 0.4247), (0.549, 0.6918, 0.001814), (0.5069, 0.6272, -0.06234), (0.4538, 0.9318, 0.3415), (0.3923, 0.9572, 0.3461), (0.689, 0.469, 0.5354), (0.6903, 0.5043, 0.4576), (0.698, 0.4359, 0.4455), (0.7608, 0.4067, 0.4769), (0.6677, 0.5811, 0.5178), (0.7925, 0.373, 0.5551), (0.757, 0.3195, 0.5954), (0.6967, 0.4139, 0.6265), (0.6637, 0.2968, 0.6114), (0.6643, 0.239, 0.61), (0.7345, 0.2458, 0.6021), (0.6558, 0.1959, 0.5992), (0.579, 0.2268, 0.5966), (0.5854, 0.1406, 0.6163), (0.8079, 0.549, -0.2661), (0.754, 0.3479, -0.2203), (0.75, 0.3233, -0.3575), (0.7992, 0.4736, -0.3412), (0.6692, 0.3218, -0.4317), (0.7155, 0.4567, -0.4182), (0.606, 0.2707, -0.4819), (0.5861, 0.3946, -0.4903), (0.5366, 0.3842, -0.5682), (0.5734, 0.3012, -0.5771), (0.5458, 0.3739, -0.6818), (0.5271, 0.4567, -0.6312), (0.6385, 0.2559, -0.758), (0.6972, 0.1869, -0.6812), (0.6462, 0.2303, -0.5905), (0.501, 0.3792, -0.8272), (0.4743, 0.298, -0.8709), (0.5518, 0.2306, -0.8417), (0.4683, 0.2273, -0.8562), (0.374, 0.2653, -0.8846), (0.4279, 0.3649, -0.8932), (0.3692, 0.3793, -0.9072), (0.6444, 0.1673, -0.8175), (0.4149, 0.5097, -0.8319), (0.391, 0.4463, -0.8959), (0.479, 0.5012, -0.7227), (0.3279, 0.5484, -0.888), (0.2152, 0.5451, -0.8987), (0.5508, 0.4735, -0.576), (0.527, 0.5652, -0.629), (0.4661, 0.6049, -0.7003), (0.5793, 0.5308, -0.547), (0.4687, 0.6881, -0.6531), (0.6421, 0.5299, -0.4771), (0.7679, 0.589, -0.3657), (0.7181, 0.555, -0.4376), (0.6897, 0.6041, -0.4441), (0.646, 0.6402, -0.3716), (0.09409, 0.5746, 0.5559), (0.005776, 0.6116, 0.53), (-0.07775, 0.6207, 0.5322), (0.7882, 0.6215, -0.2775), (0.7415, 0.2171, -0.0341), (0.7092, 0.1914, -0.4554), (0.7463, 0.1979, -0.1313), (0.8924, -0.1902, -0.1396), (0.8477, 0.001627, -0.5374), (0.788, -0.1046, -0.5367), (0.7325, -0.1076, -0.6223), (0.7667, -0.00865, -0.6407), (0.7936, 0.07484, -0.5398), (0.7185, 0.1192, -0.601), (0.6731, 0.1804, -0.5696), (0.705, -0.1841, -0.6227), (0.7253, -0.2162, -0.5133), (0.6471, -0.3053, -0.6195), (0.6791, -0.2813, -0.4973), (0.6322, -0.2414, -0.7091), (0.6294, -0.3375, -0.5008), (0.7166, 0.1019, -0.7577), (0.7425, -0.01274, -0.7525), (0.6315, 0.07361, -0.7871), (0.6749, -0.01624, -0.7784), (0.6956, -0.1143, -0.7203), (0.625, -0.1057, -0.7903), (0.5366, -0.1439, -0.8044), (0.5364, -0.01275, -0.7929), (0.5923, -0.1998, -0.7796), (0.468, -0.2568, -0.82), (0.5524, -0.3217, -0.785), (0.4019, -0.1155, -0.7923), (0.6113, -0.323, -0.7279), (0.4569, -0.4171, -0.7597), (0.5677, -0.3901, -0.7084), (0.4571, -0.3625, -0.8234), (0.459, -0.4674, -0.6252), (0.4035, -0.3956, -0.7948), (0.358, -0.4301, -0.7649), (0.3394, -0.3684, -0.8279), (0.3521, -0.2438, -0.8454), (0.4117, 0.01302, -0.8255), (0.5612, 0.1174, -0.8036), (0.4587, 0.1287, -0.8382), (0.7592, -0.2886, -0.3227), (0.8541, -0.2639, -0.2262), (0.7265, -0.2499, -0.4199), (0.8659, -0.3197, -0.06133), (0.8203, -0.4099, -0.2044), (0.8633, -0.4645, -0.06023), (0.8223, -0.53, -0.1481), (0.877, -0.5069, -0.1196), (0.8267, -0.5409, -0.06488), (0.7548, -0.5067, 0.02346), (0.8007, -0.427, 0.08265), (0.664, -0.5875, -0.01824), (0.6362, -0.5105, 0.05234), (0.84, -0.5558, -0.1012), (0.7647, -0.5808, -0.09959), (0.6231, -0.4764, 0.1237), (0.8705, -0.542, -0.1066), (0.6707, -0.3072, -0.4084), (0.1872, 0.06211, -0.9745), (0.2759, -0.3015, -0.8874), (0.2027, -0.2347, -0.9005), (0.3708, 0.6326, -0.7638), (-0.808, -0.41, 0.2739), (-0.7583, -0.4394, 0.1523), (-0.2013, -0.1127, -0.8395), (-0.6108, 0.2379, -0.6576), (-0.2182, -0.1652, -0.8296), (-0.7711, 0.1025, -0.022), (-0.7889, -0.03235, -0.03558), (0.4865, -0.5266, 0.1242), (0.5618, -0.5277, 0.064), (-0.4701, -0.4786, 0.6189), (-0.46, -0.4982, 0.524), (-0.03325, -0.7007, 0.6625), (-0.4243, -0.5227, 0.4219), (-0.4052, -0.5268, 0.544), (-0.3246, -0.5983, 0.5068), (-0.341, -0.5855, 0.3553), (-0.4136, -0.5691, 0.342), (-0.3707, -0.5483, 0.6527), (-0.2856, -0.6533, 0.664), (0.3416, -0.6981, 0.1972), (0.2778, -0.8018, 0.2389), (0.2605, -0.7292, 0.33), (0.3153, -0.6648, 0.2759), (0.2063, -0.7773, 0.42), (0.3376, -0.7718, 0.112), (0.3643, -0.8092, 0.02503), (0.288, -0.886, 0.03442), (0.2544, -0.9141, 0.154), (0.3828, -0.7446, 0.04125), (0.3544, -0.6044, 0.2129), (0.004635, -0.6076, 0.8041), (0.0832, -0.6216, 0.801), (0.02818, -0.6401, 0.7411), (-0.02371, -0.6332, 0.738), (-0.094, -0.6044, 0.778), (-0.194, -0.6542, 0.716), (-0.1774, -0.7413, 0.6491), (-0.2106, -0.5942, 0.8242), (-0.2346, -0.7194, 0.6684), (-0.1392, -0.8174, 0.593), (-0.2381, -0.7582, 0.5613), (0.3978, -0.6187, 0.1303), (0.2018, -0.859, 0.338), (0.202, -0.9391, 0.2535), (0.1395, -0.958, 0.3329), (0.3602, -0.8363, -0.03766), (0.2859, -0.8574, -0.04413), (0.1952, -0.9079, -0.06136), (0.6637, -0.6383, -0.1181), (0.622, -0.5905, -0.1687), (0.512, -0.6373, 0.0352), (0.4099, -0.6887, 0.05654), (-0.004051, -0.4744, -0.647), (0.02972, -0.449, -0.7343)], [], [(2, 1, 0), (4, 2, 3), (5, 3, 6), (5, 7, 4), (5, 8, 7), (10, 7, 8), (8, 12, 11), (9, 13, 12), (13, 14, 12), (14, 15, 12), (11, 12, 15), (16, 14, 17), (16, 19, 18), (20, 16, 18), (18, 19, 21), (23, 21, 24), (19, 24, 21), (24, 25, 23), (25, 27, 23), (28, 30, 29), (30, 31, 29), (31, 34, 33), (29, 31, 33), (34, 35, 36), (35, 37, 36), (34, 38, 33), (40, 31, 32), (22, 41, 21), (42, 44, 43), (43, 46, 45), (45, 48, 47), (48, 49, 47), (49, 52, 51), (52, 54, 53), (51, 52, 53), (54, 55, 56), (58, 56, 55), (57, 60, 59), (56, 57, 59), (60, 61, 62), (61, 63, 62), (58, 64, 57), (65, 58, 66), (67, 66, 58), (68, 64, 65), (66, 69, 65), (70, 66, 71), (70, 71, 72), (73, 51, 53), (76, 74, 53), (73, 74, 77), (75, 76, 78), (75, 79, 80), (83, 81, 79), (84, 79, 81), (80, 84, 85), (84, 86, 85), (74, 86, 88), (90, 86, 89), (91, 90, 89), (90, 92, 88), (86, 93, 89), (93, 95, 94), (96, 93, 94), (94, 97, 96), (99, 96, 97), (96, 99, 100), (103, 101, 98), (97, 98, 101), (102, 103, 104), (105, 102, 104), (107, 105, 104), (106, 108, 105), (106, 110, 109), (105, 111, 102), (101, 102, 111), (111, 113, 112), (116, 114, 112), (113, 116, 112), (114, 115, 117), (120, 118, 115), (117, 115, 118), (118, 122, 121), (124, 121, 125), (122, 125, 121), (123, 124, 126), (126, 128, 127), (123, 127, 130), (128, 129, 131), (132, 131, 133), (134, 133, 131), (135, 134, 136), (138, 136, 137), (139, 138, 137), (136, 140, 137), (141, 139, 137), (143, 139, 144), (141, 144, 139), (143, 145, 142), (146, 147, 145), (150, 147, 148), (150, 152, 151), (149, 150, 151), (152, 154, 151), (152, 156, 155), (154, 152, 155), (159, 156, 157), (161, 156, 162), (158, 162, 156), (161, 162, 163), (164, 161, 163), (166, 164, 163), (167, 166, 163), (169, 166, 167), (170, 169, 167), (168, 169, 171), (172, 168, 171), (174, 172, 171), (175, 174, 171), (176, 171, 177), (169, 177, 171), (179, 166, 172), (168, 172, 166), (182, 180, 178), (179, 182, 178), (183, 181, 182), (187, 185, 184), (181, 187, 184), (185, 186, 188), (191, 189, 188), (186, 191, 188), (190, 192, 189), (193, 194, 192), (197, 194, 195), (196, 199, 198), (201, 198, 199), (201, 202, 200), (202, 205, 204), (204, 206, 202), (208, 202, 206), (206, 210, 209), (210, 212, 211), (209, 210, 211), (212, 214, 211), (217, 215, 212), (218, 211, 214), (220, 214, 219), (222, 220, 221), (223, 222, 221), (220, 224, 221), (227, 221, 224), (226, 223, 221), (229, 223, 226), (229, 230, 228), (233, 229, 232), (233, 235, 234), (236, 233, 234), (237, 236, 238), (237, 239, 240), (241, 240, 239), (242, 241, 239), (241, 243, 244), (245, 244, 243), (247, 243, 246), (248, 247, 246), (247, 248, 249), (249, 251, 250), (253, 249, 250), (252, 253, 254), (253, 255, 254), (257, 254, 255), (257, 258, 259), (155, 258, 260), (258, 261, 260), (262, 263, 261), (263, 265, 266), (267, 266, 265), (269, 267, 268), (270, 269, 268), (269, 272, 271), (271, 274, 273), (273, 276, 275), (275, 278, 277), (276, 279, 278), (281, 278, 282), (279, 282, 278), (282, 279, 283), (285, 282, 283), (281, 286, 280), (289, 287, 281), (288, 290, 287), (293, 290, 291), (292, 294, 290), (284, 281, 282), (284, 296, 289), (298, 289, 296), (297, 299, 296), (299, 300, 301), (302, 301, 300), (303, 302, 235), (304, 235, 302), (305, 299, 301), (306, 298, 296), (298, 308, 307), (309, 275, 277), (311, 309, 277), (312, 311, 277), (310, 313, 309), (314, 315, 313), (312, 318, 317), (311, 312, 317), (318, 319, 320), (286, 320, 319), (280, 277, 278), (273, 309, 313), (270, 321, 272), (269, 315, 323), (324, 270, 268), (325, 324, 326), (328, 326, 324), (330, 328, 329), (331, 330, 329), (331, 256, 250), (330, 331, 250), (328, 333, 329), (335, 326, 327), (334, 336, 326), (337, 339, 338), (336, 337, 338), (339, 340, 341), (340, 342, 341), (343, 344, 342), (343, 345, 344), (345, 346, 347), (234, 348, 342), (349, 342, 344), (348, 341, 342), (325, 336, 338), (339, 351, 338), (347, 337, 334), (336, 325, 326), (333, 328, 324), (333, 268, 352), (267, 352, 268), (263, 354, 353), (355, 263, 353), (356, 355, 353), (352, 267, 265), (262, 331, 264), (357, 263, 355), (261, 357, 260), (358, 257, 359), (360, 359, 361), (165, 360, 361), (364, 360, 184), (180, 360, 362), (363, 364, 365), (256, 332, 255), (367, 249, 252), (251, 330, 250), (251, 248, 246), (247, 368, 245), (243, 335, 246), (370, 245, 371), (368, 371, 245), (371, 368, 372), (374, 370, 371), (242, 369, 243), (376, 237, 240), (379, 377, 375), (376, 379, 375), (375, 377, 380), (379, 381, 378), (238, 382, 239), (382, 236, 349), (235, 232, 303), (235, 304, 234), (349, 236, 234), (230, 383, 228), (210, 385, 213), (386, 212, 213), (222, 211, 218), (207, 385, 210), (389, 385, 387), (387, 207, 204), (384, 206, 383), (202, 390, 200), (391, 200, 390), (392, 391, 390), (200, 391, 198), (393, 199, 197), (391, 378, 198), (196, 378, 381), (393, 195, 394), (196, 381, 194), (192, 395, 189), (397, 190, 191), (399, 396, 397), (399, 400, 398), (400, 401, 402), (403, 402, 401), (404, 400, 402), (406, 404, 402), (407, 406, 408), (409, 408, 410), (412, 408, 411), (413, 409, 410), (415, 403, 401), (414, 416, 417), (418, 416, 419), (420, 419, 416), (419, 420, 421), (419, 422, 423), (425, 422, 424), (423, 426, 427), (429, 427, 426), (429, 430, 431), (433, 424, 432), (435, 432, 434), (436, 435, 434), (438, 436, 437), (439, 438, 437), (441, 438, 439), (442, 441, 439), (441, 442, 443), (442, 444, 443), (446, 443, 444), (446, 447, 448), (449, 448, 447), (444, 450, 447), (447, 452, 451), (453, 451, 454), (452, 450, 455), (456, 454, 451), (458, 451, 457), (460, 458, 459), (461, 458, 457), (446, 462, 443), (463, 464, 462), (445, 442, 439), (466, 440, 441), (467, 440, 465), (469, 467, 465), (468, 470, 471), (472, 470, 473), (475, 473, 474), (476, 475, 477), (478, 477, 479), (480, 479, 477), (476, 482, 481), (478, 483, 482), (483, 485, 484), (482, 483, 484), (486, 483, 487), (485, 488, 484), (485, 490, 489), (492, 489, 490), (489, 492, 493), (491, 494, 490), (495, 492, 490), (488, 496, 484), (498, 480, 497), (500, 497, 499), (501, 500, 499), (503, 500, 502), (502, 500, 504), (506, 502, 504), (507, 506, 504), (506, 508, 509), (510, 508, 511), (510, 512, 509), (513, 511, 508), (515, 513, 514), (515, 516, 517), (517, 516, 518), (519, 518, 520), (521, 519, 520), (523, 521, 522), (524, 523, 522), (525, 524, 522), (521, 526, 522), (519, 515, 517), (514, 527, 516), (530, 504, 529), (531, 529, 532), (533, 532, 529), (534, 533, 499), (535, 534, 499), (537, 534, 535), (534, 539, 538), (539, 540, 538), (541, 539, 474), (543, 540, 542), (545, 542, 540), (545, 546, 544), (549, 547, 545), (548, 550, 547), (551, 552, 550), (553, 550, 552), (546, 550, 554), (541, 545, 540), (532, 538, 543), (501, 533, 529), (505, 503, 502), (555, 556, 503), (556, 557, 558), (560, 505, 559), (561, 559, 562), (561, 563, 560), (563, 564, 565), (566, 561, 567), (562, 559, 568), (569, 568, 570), (571, 569, 570), (567, 571, 572), (573, 567, 572), (574, 573, 572), (573, 574, 575), (577, 574, 572), (578, 577, 572), (577, 579, 576), (581, 576, 579), (576, 581, 582), (580, 583, 584), (586, 583, 585), (587, 584, 586), (585, 589, 588), (592, 590, 588), (589, 592, 588), (590, 593, 588), (593, 590, 594), (595, 594, 596), (599, 597, 596), (600, 596, 597), (598, 601, 597), (602, 604, 603), (604, 605, 603), (601, 608, 607), (607, 610, 609), (611, 607, 609), (580, 587, 612), (614, 612, 587), (615, 581, 579), (571, 578, 572), (616, 570, 568), (533, 501, 499), (497, 535, 499), (537, 497, 480), (537, 480, 477), (473, 617, 474), (549, 474, 617), (618, 464, 617), (536, 474, 539), (472, 481, 471), (618, 473, 470), (620, 467, 468), (620, 496, 619), (466, 469, 465), (437, 622, 621), (625, 623, 622), (621, 622, 623), (625, 622, 626), (625, 628, 627), (629, 625, 627), (630, 629, 627), (631, 630, 627), (625, 629, 624), (623, 632, 633), (634, 633, 632), (633, 634, 635), (636, 634, 632), (424, 628, 432), (420, 174, 421), (495, 418, 492), (493, 492, 418), (637, 416, 638), (495, 494, 403), (414, 495, 403), (189, 374, 639), (188, 189, 639), (185, 639, 365), (364, 185, 365), (639, 366, 365), (191, 186, 187), (641, 187, 183), (185, 364, 184), (637, 182, 179), (173, 637, 179), (180, 362, 178), (642, 163, 643), (162, 643, 163), (643, 159, 636), (357, 155, 260), (356, 149, 151), (149, 353, 147), (644, 147, 353), (645, 148, 146), (646, 142, 145), (647, 143, 144), (136, 648, 140), (650, 140, 648), (652, 650, 651), (649, 652, 653), (656, 654, 653), (652, 656, 653), (654, 657, 653), (651, 650, 658), (660, 651, 658), (661, 660, 658), (660, 661, 662), (663, 660, 664), (665, 664, 666), (667, 666, 664), (667, 664, 668), (670, 667, 668), (671, 670, 668), (670, 672, 673), (674, 672, 675), (676, 675, 672), (674, 675, 677), (675, 678, 677), (680, 677, 678), (682, 680, 678), (684, 680, 681), (683, 686, 685), (684, 687, 686), (689, 683, 685), (691, 685, 692), (686, 692, 685), (691, 692, 693), (692, 694, 693), (697, 694, 695), (697, 698, 696), (699, 700, 701), (702, 701, 703), (704, 703, 701), (705, 704, 706), (708, 705, 706), (83, 708, 706), (708, 709, 707), (705, 710, 703), (82, 704, 712), (713, 82, 712), (715, 712, 714), (716, 715, 714), (710, 702, 703), (719, 700, 718), (699, 702, 698), (721, 694, 696), (723, 720, 724), (721, 724, 720), (723, 724, 725), (724, 726, 725), (723, 728, 722), (728, 729, 722), (731, 690, 691), (690, 733, 732), (678, 120, 116), (682, 678, 116), (679, 734, 678), (679, 675, 676), (735, 673, 736), (737, 736, 738), (739, 738, 736), (741, 739, 736), (743, 739, 740), (743, 744, 745), (747, 743, 745), (748, 747, 745), (748, 745, 733), (749, 737, 738), (751, 749, 738), (752, 750, 751), (753, 751, 754), (742, 754, 751), (752, 753, 755), (756, 753, 754), (758, 756, 754), (746, 758, 754), (742, 738, 739), (672, 759, 125), (760, 670, 761), (735, 761, 670), (669, 760, 666), (762, 760, 761), (762, 665, 666), (760, 762, 666), (763, 764, 665), (766, 762, 767), (769, 767, 768), (771, 766, 769), (774, 772, 771), (770, 771, 772), (774, 775, 773), (778, 775, 776), (775, 780, 779), (781, 775, 779), (780, 777, 459), (780, 782, 779), (779, 784, 783), (786, 779, 783), (784, 782, 787), (789, 786, 788), (790, 789, 788), (764, 788, 791), (781, 785, 789), (790, 792, 789), (788, 794, 793), (655, 788, 793), (784, 795, 783), (794, 795, 797), (798, 794, 797), (647, 798, 797), (794, 786, 783), (799, 774, 800), (765, 770, 772), (773, 792, 772), (768, 767, 801), (802, 801, 803), (804, 802, 803), (807, 805, 802), (804, 807, 802), (804, 808, 807), (811, 809, 807), (812, 807, 808), (812, 813, 811), (815, 811, 816), (817, 811, 813), (819, 814, 815), (818, 810, 814), (820, 818, 821), (817, 813, 822), (824, 817, 822), (825, 824, 822), (827, 824, 825), (828, 827, 825), (757, 828, 825), (829, 824, 830), (823, 831, 816), (833, 831, 834), (829, 834, 831), (834, 829, 830), (836, 834, 830), (837, 835, 836), (814, 810, 811), (809, 806, 807), (806, 809, 838), (802, 769, 768), (659, 652, 651), (133, 311, 132), (648, 134, 131), (839, 127, 317), (840, 129, 126), (128, 132, 127), (759, 124, 125), (122, 672, 125), (123, 130, 121), (120, 734, 119), (118, 318, 320), (117, 118, 320), (120, 115, 116), (113, 682, 116), (114, 295, 112), (716, 103, 98), (93, 100, 89), (842, 100, 843), (844, 842, 843), (845, 843, 846), (846, 843, 100), (82, 83, 706), (708, 83, 79), (87, 81, 95), (92, 74, 88), (848, 50, 849), (48, 849, 50), (849, 610, 848), (851, 45, 47), (44, 611, 46), (43, 850, 205), (203, 43, 205), (850, 389, 205), (393, 21, 41), (405, 15, 404), (13, 3, 852), (579, 613, 0), (615, 0, 1), (613, 40, 0), (39, 614, 853), (580, 612, 579), (600, 853, 586), (614, 586, 853), (854, 37, 853), (569, 561, 562), (595, 588, 593), (2, 855, 3), (2, 40, 32), (855, 2, 32), (39, 37, 35), (31, 39, 35), (5, 6, 9), (37, 597, 601), (36, 37, 601), (856, 26, 852), (26, 30, 25), (28, 29, 33), (26, 17, 852), (14, 852, 17), (859, 858, 857), (575, 576, 582), (858, 575, 582), (859, 860, 575), (861, 858, 582), (577, 589, 583), (860, 857, 862), (864, 862, 857), (863, 864, 865), (867, 865, 866), (868, 867, 866), (868, 869, 870), (865, 869, 866), (863, 565, 862), (566, 860, 862), (413, 864, 857), (589, 571, 570), (592, 589, 570), (867, 558, 565), (557, 565, 558), (557, 560, 563), (506, 568, 505), (559, 505, 568), (857, 861, 10), (413, 10, 409), (615, 1, 4), (854, 600, 597), (558, 870, 487), (24, 19, 17), (407, 10, 8), (581, 4, 582), (7, 582, 4), (600, 585, 595), (864, 410, 412), (865, 864, 412), (872, 594, 591), (590, 591, 594), (874, 872, 873), (876, 873, 875), (878, 875, 877), (880, 878, 877), (879, 881, 882), (885, 883, 880), (881, 880, 883), (888, 886, 883), (881, 883, 886), (887, 888, 889), (887, 890, 891), (892, 891, 890), (893, 888, 883), (887, 891, 886), (886, 895, 894), (896, 886, 894), (895, 897, 894), (895, 711, 897), (898, 897, 711), (896, 881, 886), (900, 882, 896), (901, 900, 896), (899, 900, 902), (903, 900, 901), (878, 899, 902), (904, 878, 902), (885, 880, 877), (905, 876, 906), (905, 907, 908), (870, 486, 487), (479, 503, 556), (855, 852, 3), (34, 601, 607), (38, 34, 607), (408, 494, 411), (496, 428, 429), (619, 496, 429), (404, 909, 398), (400, 404, 398), (20, 393, 394), (910, 20, 394), (20, 910, 909), (911, 910, 394), (388, 213, 385), (388, 851, 386), (401, 397, 640), (177, 169, 170), (631, 177, 170), (912, 599, 596), (599, 905, 908), (907, 906, 904), (871, 596, 594), (905, 871, 874), (904, 876, 878), (872, 522, 873), (526, 873, 522), (40, 614, 39), (598, 908, 604), (606, 904, 902), (28, 38, 611), (27, 28, 611), (72, 847, 848), (903, 65, 605), (69, 605, 65), (60, 898, 707), (709, 60, 707), (592, 913, 591), (873, 914, 875), (523, 915, 510), (512, 510, 915), (913, 512, 915), (530, 513, 508), (507, 530, 508), (918, 518, 527), (516, 527, 518), (920, 918, 919), (921, 920, 922), (914, 922, 923), (918, 924, 919), (899, 879, 882), (925, 926, 924), (928, 924, 926), (927, 929, 926), (60, 709, 59), (524, 525, 915), (884, 922, 930), (510, 515, 523), (917, 520, 518), (930, 920, 931), (933, 930, 931), (933, 934, 935), (937, 935, 936), (935, 938, 936), (938, 939, 936), (941, 936, 939), (928, 940, 938), (940, 944, 943), (945, 940, 943), (944, 946, 943), (946, 747, 943), (948, 943, 747), (947, 945, 943), (945, 949, 939), (950, 939, 949), (940, 945, 939), (937, 941, 951), (953, 937, 951), (527, 955, 954), (956, 527, 954), (916, 955, 528), (957, 958, 955), (958, 961, 960), (833, 958, 960), (959, 963, 962), (961, 959, 962), (963, 965, 962), (968, 962, 965), (966, 963, 969), (967, 970, 962), (970, 967, 960), (961, 970, 960), (971, 956, 954), (837, 971, 954), (527, 925, 918), (919, 924, 934), (930, 893, 883), (884, 930, 883), (893, 932, 952), (932, 937, 952), (837, 826, 971), (929, 971, 826), (934, 928, 938), (935, 934, 938), (711, 890, 710), (972, 696, 698), (973, 949, 730), (731, 973, 730), (973, 731, 974), (973, 729, 950), (602, 70, 72), (608, 602, 72), (69, 603, 605), (903, 975, 68), (975, 896, 894), (888, 952, 953), (889, 888, 953), (608, 848, 610), (847, 66, 67), (63, 57, 975), (64, 975, 57), (63, 898, 62), (389, 204, 205), (49, 73, 216), (217, 49, 216), (54, 59, 78), (76, 54, 78), (709, 79, 59), (78, 59, 79), (908, 606, 604), (914, 521, 520), (921, 914, 520), (890, 953, 726), (50, 67, 52), (974, 691, 693), (390, 230, 380), (392, 380, 377), (712, 107, 714), (15, 20, 909), (855, 30, 856), (610, 849, 609), (494, 402, 403), (911, 195, 193), (41, 201, 199), (49, 386, 47), (851, 47, 386), (640, 191, 187), (392, 377, 378), (228, 222, 223), (845, 227, 224), (844, 845, 224), (359, 259, 160), (269, 976, 266), (354, 266, 976), (644, 354, 976), (323, 977, 976), (22, 27, 44), (609, 48, 611), (46, 611, 48), (52, 58, 55), (897, 975, 894), (850, 388, 389), (73, 77, 216), (396, 193, 190), (74, 80, 85), (687, 978, 718), (700, 687, 718), (978, 110, 718), (208, 384, 390), (222, 206, 209), (92, 219, 215), (214, 215, 219), (240, 241, 244), (842, 91, 89), (293, 111, 292), (405, 8, 11), (606, 900, 903), (605, 606, 903), (870, 491, 485), (486, 870, 485), (827, 946, 944), (54, 76, 53), (230, 231, 380), (842, 220, 219), (91, 842, 219), (358, 252, 254), (979, 291, 308), (307, 308, 291), (152, 153, 157), (142, 138, 139), (130, 118, 121), (713, 95, 81), (704, 719, 712), (978, 841, 110), (109, 110, 841), (90, 91, 219), (845, 308, 306), (979, 99, 97), (289, 307, 288), (979, 101, 293), (271, 313, 315), (295, 111, 112), (381, 373, 194), (395, 194, 373), (201, 43, 203), (77, 215, 216), (376, 244, 370), (380, 233, 375), (237, 375, 233), (303, 305, 301), (368, 249, 372), (366, 372, 249), (845, 296, 305), (299, 305, 296), (382, 347, 239), (369, 239, 347), (382, 344, 345), (348, 304, 302), (337, 343, 340), (350, 302, 300), (981, 300, 285), (321, 325, 338), (351, 321, 338), (321, 981, 982), (982, 285, 283), (620, 482, 484), (496, 620, 484), (566, 565, 564), (616, 509, 913), (512, 913, 509), (536, 477, 475), (530, 957, 916), (469, 462, 470), (464, 470, 462), (548, 549, 617), (969, 546, 983), (984, 969, 983), (489, 428, 488), (619, 431, 467), (462, 441, 443), (551, 446, 448), (637, 173, 174), (764, 663, 665), (495, 414, 417), (861, 7, 10), (428, 418, 427), (556, 487, 479), (483, 479, 487), (431, 438, 440), (617, 463, 551), (548, 617, 551), (416, 641, 638), (910, 396, 909), (398, 909, 396), (422, 174, 175), (436, 626, 622), (180, 181, 184), (639, 371, 372), (229, 227, 303), (232, 229, 303), (362, 166, 178), (642, 636, 632), (985, 150, 986), (412, 491, 869), (813, 755, 822), (753, 822, 755), (641, 401, 640), (451, 987, 457), (735, 737, 761), (363, 366, 367), (308, 100, 979), (99, 979, 100), (156, 259, 155), (114, 320, 295), (294, 295, 320), (990, 988, 991), (992, 991, 988), (993, 990, 994), (993, 994, 635), (645, 992, 988), (793, 647, 144), (654, 144, 657), (661, 126, 662), (124, 662, 126), (433, 438, 430), (998, 996, 995), (552, 453, 999), (997, 552, 999), (995, 996, 1000), (1002, 1000, 1003), (996, 1003, 1000), (1001, 1004, 1000), (1005, 998, 995), (432, 626, 434), (437, 1006, 1007), (1008, 1007, 1006), (1007, 1008, 455), (1009, 1008, 1006), (1010, 1009, 1006), (987, 1010, 1011), (1012, 987, 1011), (1010, 1013, 1011), (1014, 1012, 1011), (1012, 1016, 1015), (1008, 987, 455), (452, 455, 987), (631, 167, 642), (630, 631, 642), (629, 642, 632), (624, 629, 632), (633, 1013, 623), (1013, 635, 1011), (994, 1011, 635), (796, 990, 991), (481, 468, 471), (448, 449, 552), (553, 554, 550), (554, 1005, 1017), (817, 823, 816), (1018, 997, 999), (996, 1018, 1019), (1003, 996, 1019), (799, 1003, 1019), (1018, 1020, 1019), (1002, 1021, 1001), (1021, 1022, 838), (1002, 1023, 1022), (445, 455, 444), (450, 444, 455), (454, 460, 999), (1018, 460, 1020), (778, 1020, 460), (1023, 769, 805), (1016, 994, 990), (797, 645, 146), (647, 146, 143), (458, 787, 459), (780, 787, 782), (461, 1015, 787), (785, 781, 779), (531, 543, 964), (957, 964, 959), (958, 837, 954), (955, 958, 954), (964, 542, 969), (963, 964, 969), (970, 961, 962), (835, 833, 834), (966, 984, 965), (1024, 968, 965), (832, 1024, 1025), (832, 1025, 831), (836, 824, 826), (1026, 984, 983), (1026, 1017, 1027), (965, 1026, 819), (1024, 965, 819), (831, 815, 816), (1017, 995, 1000), (1027, 1000, 1004), (1027, 1004, 821), (1023, 774, 771), (567, 575, 566), (860, 566, 575), (591, 915, 872), (525, 872, 915), (885, 923, 884), (504, 501, 529), (916, 514, 513), (920, 934, 931), (542, 544, 969), (832, 960, 968), (967, 968, 960), (827, 929, 826), (895, 891, 892), (998, 553, 552), (758, 746, 747), (82, 713, 81), (978, 688, 980), (1016, 784, 787), (1015, 1016, 787), (791, 659, 663), (741, 677, 1028), (914, 885, 877), (875, 914, 877), (941, 723, 725), (951, 941, 725), (942, 928, 926), (1024, 815, 1025), (757, 946, 828), (947, 948, 949), (727, 721, 972), (717, 727, 972), (729, 974, 722), (720, 722, 974), (700, 695, 687), (695, 686, 687), (1029, 685, 732), (690, 732, 685), (689, 1029, 1028), (744, 1029, 732), (726, 951, 725), (956, 927, 925), (941, 950, 728), (729, 728, 950), (1026, 821, 819), (818, 819, 821), (748, 948, 747), (717, 698, 702), (694, 974, 693), (1020, 776, 1019), (799, 1019, 776), (749, 803, 801), (745, 732, 733), (110, 107, 718), (719, 718, 107), (688, 681, 980), (654, 655, 793), (671, 662, 759), (689, 677, 683), (680, 683, 677), (944, 926, 827), (929, 827, 926), (983, 554, 1017), (757, 822, 756), (821, 1001, 1021), (820, 821, 1021), (820, 838, 810), (809, 810, 838), (812, 808, 755), (746, 742, 743), (1003, 800, 1002), (838, 1023, 805), (806, 838, 805), (755, 804, 803), (752, 803, 750), (841, 681, 682), (796, 991, 795), (741, 673, 674), (775, 789, 773), (792, 773, 789), (770, 763, 766), (767, 761, 801), (737, 801, 761), (418, 423, 427), (425, 430, 426), (445, 437, 1007), (453, 449, 447), (172, 173, 179), (176, 631, 627), (628, 176, 627), (987, 1015, 457), (461, 457, 1015), (164, 165, 361), (643, 162, 158), (634, 159, 635), (993, 159, 985), (989, 985, 986), (638, 183, 182), (422, 176, 424), (1010, 621, 623), (1013, 1010, 623), (360, 367, 358), (373, 376, 370), (225, 844, 224), (164, 359, 160), (161, 164, 160), (985, 157, 153), (988, 150, 148), (645, 988, 148), (840, 661, 658), (256, 253, 250), (327, 251, 246), (335, 327, 246), (981, 339, 341), (350, 981, 341), (332, 258, 255), (151, 357, 355), (356, 151, 355), (354, 644, 353), (316, 323, 315), (898, 705, 707), (453, 454, 999), (740, 1028, 744), (1029, 744, 1028), (374, 395, 373), (95, 716, 98), (94, 95, 98), (108, 841, 113), (991, 797, 795), (369, 334, 335), (300, 284, 285), (288, 307, 291), (329, 352, 265), (274, 283, 276), (279, 276, 283), (287, 294, 286), (977, 138, 646), (314, 133, 135), (318, 839, 317), (726, 717, 710), (890, 726, 710), (949, 748, 733), (730, 949, 733), (778, 459, 777), (792, 764, 772), (765, 772, 764), (667, 669, 666), (716, 107, 104), (103, 716, 104), (989, 986, 988), (679, 122, 734), (119, 734, 122), (794, 798, 793), (788, 656, 791), (668, 660, 662), (331, 265, 264), (272, 982, 274), (312, 286, 319), (147, 976, 145), (646, 976, 977), (316, 135, 138), (311, 127, 132), (141, 657, 144), (653, 141, 137), (649, 137, 140), (650, 131, 658), (840, 131, 129), (4, 1, 2), (5, 4, 3), (5, 9, 8), (8, 9, 12), (9, 6, 13), (14, 16, 15), (16, 17, 19), (23, 22, 21), (24, 26, 25), (25, 28, 27), (28, 25, 30), (30, 32, 31), (31, 35, 34), (40, 39, 31), (22, 42, 41), (42, 22, 44), (43, 44, 46), (45, 46, 48), (48, 50, 49), (49, 50, 52), (52, 55, 54), (58, 57, 56), (57, 61, 60), (65, 64, 58), (70, 69, 66), (76, 75, 74), (73, 53, 74), (75, 78, 79), (83, 82, 81), (84, 80, 79), (84, 87, 86), (74, 85, 86), (90, 88, 86), (86, 87, 93), (93, 87, 95), (94, 98, 97), (103, 102, 101), (107, 106, 105), (106, 109, 108), (105, 108, 111), (111, 108, 113), (116, 115, 114), (120, 119, 118), (118, 119, 122), (124, 123, 121), (126, 129, 128), (123, 126, 127), (132, 128, 131), (135, 133, 134), (138, 135, 136), (143, 142, 139), (143, 146, 145), (146, 148, 147), (150, 149, 147), (150, 153, 152), (152, 157, 156), (159, 158, 156), (161, 160, 156), (166, 165, 164), (169, 168, 166), (174, 173, 172), (176, 175, 171), (179, 178, 166), (182, 181, 180), (187, 186, 185), (181, 183, 187), (191, 190, 189), (190, 193, 192), (193, 195, 194), (197, 196, 194), (196, 197, 199), (201, 200, 198), (201, 203, 202), (202, 203, 205), (204, 207, 206), (206, 207, 210), (210, 213, 212), (212, 215, 214), (217, 216, 215), (220, 218, 214), (222, 218, 220), (220, 225, 224), (227, 226, 221), (229, 228, 223), (229, 231, 230), (233, 231, 229), (233, 232, 235), (237, 233, 236), (237, 238, 239), (241, 242, 243), (247, 245, 243), (249, 248, 251), (253, 252, 249), (253, 256, 255), (257, 255, 258), (155, 259, 258), (258, 262, 261), (262, 264, 263), (263, 264, 265), (269, 266, 267), (269, 270, 272), (271, 272, 274), (273, 274, 276), (275, 276, 278), (281, 280, 278), (285, 284, 282), (281, 287, 286), (289, 288, 287), (288, 291, 290), (293, 292, 290), (292, 295, 294), (284, 289, 281), (284, 297, 296), (299, 297, 300), (303, 301, 302), (298, 306, 308), (311, 310, 309), (310, 314, 313), (314, 316, 315), (312, 319, 318), (286, 294, 320), (280, 312, 277), (273, 275, 309), (270, 322, 321), (269, 271, 315), (324, 322, 270), (325, 322, 324), (328, 327, 326), (330, 327, 328), (331, 332, 256), (335, 334, 326), (334, 337, 336), (337, 340, 339), (340, 343, 342), (343, 346, 345), (234, 304, 348), (349, 234, 342), (348, 350, 341), (347, 346, 337), (333, 324, 268), (263, 266, 354), (262, 332, 331), (357, 261, 263), (358, 254, 257), (360, 358, 359), (165, 362, 360), (364, 363, 360), (180, 184, 360), (367, 366, 249), (243, 369, 335), (370, 244, 245), (374, 373, 370), (376, 375, 237), (379, 378, 377), (382, 238, 236), (230, 384, 383), (386, 217, 212), (222, 209, 211), (207, 387, 385), (389, 388, 385), (384, 208, 206), (202, 208, 390), (393, 41, 199), (391, 392, 378), (196, 198, 378), (393, 197, 195), (397, 396, 190), (399, 398, 396), (400, 399, 401), (406, 405, 404), (407, 405, 406), (409, 407, 408), (412, 410, 408), (415, 414, 403), (414, 415, 416), (418, 417, 416), (419, 421, 422), (425, 423, 422), (423, 425, 426), (429, 428, 427), (429, 426, 430), (433, 425, 424), (435, 433, 432), (438, 435, 436), (441, 440, 438), (442, 445, 444), (446, 444, 447), (447, 450, 452), (453, 447, 451), (458, 456, 451), (460, 456, 458), (446, 463, 462), (466, 465, 440), (467, 431, 440), (469, 468, 467), (468, 469, 470), (472, 471, 470), (475, 472, 473), (476, 472, 475), (478, 476, 477), (476, 478, 482), (483, 486, 485), (485, 489, 488), (485, 491, 490), (491, 411, 494), (498, 479, 480), (500, 498, 497), (503, 498, 500), (506, 505, 502), (506, 507, 508), (510, 509, 508), (515, 511, 513), (515, 514, 516), (519, 517, 518), (523, 519, 521), (519, 523, 515), (514, 528, 527), (530, 507, 504), (531, 530, 529), (534, 532, 533), (537, 536, 534), (534, 536, 539), (539, 541, 540), (543, 538, 540), (545, 544, 542), (545, 547, 546), (549, 548, 547), (548, 551, 550), (551, 448, 552), (546, 547, 550), (541, 549, 545), (532, 534, 538), (505, 555, 503), (555, 557, 556), (560, 555, 505), (561, 560, 559), (561, 564, 563), (566, 564, 561), (569, 562, 568), (567, 569, 571), (577, 576, 574), (577, 580, 579), (580, 577, 583), (586, 584, 583), (585, 583, 589), (592, 591, 590), (595, 593, 594), (599, 598, 597), (600, 595, 596), (598, 602, 601), (602, 598, 604), (604, 606, 605), (601, 602, 608), (607, 608, 610), (611, 38, 607), (580, 584, 587), (614, 613, 612), (616, 592, 570), (537, 535, 497), (473, 618, 617), (549, 541, 474), (536, 475, 474), (472, 476, 481), (620, 619, 467), (437, 436, 622), (625, 624, 623), (625, 626, 628), (623, 624, 632), (424, 176, 628), (420, 637, 174), (495, 417, 418), (637, 420, 416), (495, 490, 494), (189, 395, 374), (185, 188, 639), (639, 372, 366), (641, 640, 187), (637, 638, 182), (642, 167, 163), (643, 158, 159), (357, 154, 155), (149, 356, 353), (136, 134, 648), (650, 649, 140), (652, 649, 650), (656, 655, 654), (660, 659, 651), (663, 659, 660), (665, 663, 664), (670, 669, 667), (670, 671, 672), (674, 673, 672), (675, 679, 678), (682, 681, 680), (684, 683, 680), (683, 684, 686), (684, 688, 687), (691, 690, 685), (692, 695, 694), (697, 696, 694), (697, 699, 698), (699, 697, 700), (702, 699, 701), (705, 703, 704), (708, 707, 705), (705, 711, 710), (82, 706, 704), (715, 713, 712), (710, 717, 702), (719, 701, 700), (721, 720, 694), (723, 722, 720), (724, 727, 726), (731, 730, 690), (690, 730, 733), (678, 734, 120), (735, 670, 673), (737, 735, 736), (741, 740, 739), (743, 742, 739), (743, 740, 744), (747, 746, 743), (751, 750, 749), (753, 752, 751), (758, 757, 756), (742, 751, 738), (672, 671, 759), (760, 669, 670), (762, 763, 665), (763, 765, 764), (766, 763, 762), (769, 766, 767), (771, 770, 766), (774, 773, 772), (774, 776, 775), (778, 777, 775), (775, 777, 780), (779, 782, 784), (786, 785, 779), (789, 785, 786), (764, 790, 788), (788, 786, 794), (784, 796, 795), (794, 783, 795), (799, 776, 774), (802, 768, 801), (807, 806, 805), (811, 810, 809), (812, 811, 807), (815, 814, 811), (817, 816, 811), (819, 818, 814), (818, 820, 810), (824, 823, 817), (827, 826, 824), (829, 823, 824), (823, 829, 831), (833, 832, 831), (836, 835, 834), (802, 805, 769), (659, 656, 652), (133, 310, 311), (839, 130, 127), (122, 676, 672), (118, 839, 318), (113, 841, 682), (93, 96, 100), (842, 89, 100), (844, 225, 842), (845, 844, 843), (87, 84, 81), (92, 77, 74), (848, 847, 50), (851, 850, 45), (44, 27, 611), (43, 45, 850), (393, 18, 21), (405, 11, 15), (13, 6, 3), (579, 612, 613), (615, 579, 0), (600, 854, 853), (614, 587, 586), (569, 567, 561), (595, 585, 588), (2, 0, 40), (39, 853, 37), (37, 854, 597), (26, 856, 30), (26, 24, 17), (14, 13, 852), (575, 574, 576), (858, 859, 575), (577, 578, 589), (860, 859, 857), (864, 863, 862), (867, 863, 865), (868, 866, 869), (865, 412, 869), (863, 867, 565), (589, 578, 571), (867, 868, 558), (557, 563, 565), (557, 555, 560), (506, 616, 568), (857, 858, 861), (413, 857, 10), (558, 868, 870), (407, 409, 10), (581, 615, 4), (7, 861, 582), (600, 586, 585), (864, 413, 410), (872, 871, 594), (874, 871, 872), (876, 874, 873), (878, 876, 875), (880, 879, 878), (879, 880, 881), (885, 884, 883), (888, 887, 886), (887, 889, 890), (886, 891, 895), (895, 892, 711), (896, 882, 881), (900, 899, 882), (878, 879, 899), (905, 874, 876), (905, 906, 907), (479, 498, 503), (855, 856, 852), (34, 36, 601), (408, 406, 494), (496, 488, 428), (404, 15, 909), (20, 18, 393), (388, 386, 213), (401, 399, 397), (599, 912, 905), (871, 912, 596), (905, 912, 871), (904, 906, 876), (872, 525, 522), (40, 613, 614), (598, 599, 908), (606, 907, 904), (28, 33, 38), (72, 71, 847), (903, 68, 65), (60, 62, 898), (592, 616, 913), (873, 526, 914), (523, 524, 915), (530, 916, 513), (918, 917, 518), (920, 917, 918), (921, 917, 920), (914, 921, 922), (918, 925, 924), (925, 927, 926), (884, 923, 922), (510, 511, 515), (917, 921, 520), (930, 922, 920), (933, 932, 930), (933, 931, 934), (937, 933, 935), (938, 940, 939), (928, 942, 940), (940, 942, 944), (946, 758, 747), (948, 947, 943), (945, 947, 949), (937, 936, 941), (953, 952, 937), (527, 528, 955), (916, 957, 955), (957, 959, 958), (958, 959, 961), (959, 964, 963), (963, 966, 965), (968, 967, 962), (527, 956, 925), (930, 932, 893), (932, 933, 937), (837, 836, 826), (929, 927, 971), (934, 924, 928), (711, 892, 890), (972, 721, 696), (973, 950, 949), (602, 603, 70), (69, 70, 603), (903, 901, 975), (975, 901, 896), (888, 893, 952), (608, 72, 848), (847, 71, 66), (63, 61, 57), (64, 68, 975), (63, 897, 898), (389, 387, 204), (49, 51, 73), (54, 56, 59), (709, 708, 79), (908, 907, 606), (914, 526, 521), (890, 889, 953), (50, 847, 67), (974, 731, 691), (390, 384, 230), (392, 390, 380), (712, 719, 107), (15, 16, 20), (855, 32, 30), (494, 406, 402), (911, 394, 195), (41, 42, 201), (49, 217, 386), (640, 397, 191), (228, 383, 222), (845, 305, 227), (359, 257, 259), (269, 323, 976), (22, 23, 27), (609, 849, 48), (52, 67, 58), (897, 63, 975), (850, 851, 388), (396, 911, 193), (74, 75, 80), (687, 688, 978), (222, 383, 206), (92, 90, 219), (293, 101, 111), (405, 407, 8), (606, 902, 900), (870, 869, 491), (827, 828, 946), (842, 225, 220), (358, 367, 252), (979, 293, 291), (142, 646, 138), (130, 839, 118), (713, 715, 95), (704, 701, 719), (978, 980, 841), (845, 846, 308), (289, 298, 307), (979, 97, 101), (271, 273, 313), (295, 292, 111), (381, 379, 373), (395, 192, 194), (201, 42, 43), (77, 92, 215), (376, 240, 244), (380, 231, 233), (303, 227, 305), (368, 247, 249), (845, 306, 296), (382, 345, 347), (369, 242, 239), (382, 349, 344), (337, 346, 343), (350, 348, 302), (981, 350, 300), (321, 322, 325), (321, 351, 981), (982, 981, 285), (620, 481, 482), (566, 862, 565), (616, 506, 509), (536, 537, 477), (530, 531, 957), (469, 466, 462), (464, 618, 470), (969, 544, 546), (984, 966, 969), (489, 493, 428), (619, 429, 431), (462, 466, 441), (551, 463, 446), (764, 791, 663), (428, 493, 418), (556, 558, 487), (483, 478, 479), (431, 430, 438), (617, 464, 463), (416, 415, 641), (910, 911, 396), (422, 421, 174), (436, 434, 626), (639, 374, 371), (229, 226, 227), (362, 165, 166), (642, 643, 636), (985, 153, 150), (412, 411, 491), (813, 812, 755), (753, 756, 822), (641, 415, 401), (451, 452, 987), (363, 365, 366), (308, 846, 100), (156, 160, 259), (114, 117, 320), (990, 989, 988), (993, 989, 990), (793, 798, 647), (654, 793, 144), (661, 840, 126), (124, 759, 662), (433, 435, 438), (998, 997, 996), (552, 449, 453), (997, 998, 552), (1002, 1001, 1000), (1005, 553, 998), (432, 628, 626), (437, 621, 1006), (987, 1009, 1010), (1012, 1014, 1016), (1008, 1009, 987), (631, 170, 167), (629, 630, 642), (1013, 633, 635), (994, 1014, 1011), (796, 1016, 990), (481, 620, 468), (553, 1005, 554), (996, 997, 1018), (1002, 1022, 1021), (1002, 800, 1023), (445, 1007, 455), (454, 456, 460), (1018, 999, 460), (1023, 771, 769), (1016, 1014, 994), (797, 992, 645), (647, 797, 146), (458, 461, 787), (780, 459, 787), (531, 532, 543), (957, 531, 964), (958, 835, 837), (964, 543, 542), (835, 958, 833), (832, 968, 1024), (836, 830, 824), (1026, 983, 1017), (965, 984, 1026), (831, 1025, 815), (1017, 1005, 995), (1027, 1017, 1000), (1023, 800, 774), (567, 573, 575), (591, 913, 915), (504, 500, 501), (916, 528, 514), (920, 919, 934), (832, 833, 960), (1016, 796, 784), (791, 656, 659), (741, 674, 677), (914, 923, 885), (941, 728, 723), (1024, 819, 815), (757, 758, 946), (727, 724, 721), (729, 973, 974), (700, 697, 695), (695, 692, 686), (1029, 689, 685), (726, 953, 951), (956, 971, 927), (941, 939, 950), (1026, 1027, 821), (717, 972, 698), (694, 720, 974), (1020, 778, 776), (749, 750, 803), (745, 744, 732), (110, 106, 107), (688, 684, 681), (671, 668, 662), (689, 1028, 677), (944, 942, 926), (983, 546, 554), (757, 825, 822), (821, 1004, 1001), (820, 1021, 838), (746, 754, 742), (1003, 799, 800), (838, 1022, 1023), (755, 808, 804), (752, 755, 803), (841, 980, 681), (741, 736, 673), (775, 781, 789), (770, 765, 763), (767, 762, 761), (737, 749, 801), (418, 419, 423), (425, 433, 430), (445, 439, 437), (176, 177, 631), (987, 1012, 1015), (634, 636, 159), (993, 635, 159), (989, 993, 985), (638, 641, 183), (422, 175, 176), (1010, 1006, 621), (360, 363, 367), (373, 379, 376), (164, 361, 359), (985, 159, 157), (988, 986, 150), (327, 330, 251), (981, 351, 339), (332, 262, 258), (151, 154, 357), (316, 977, 323), (898, 711, 705), (740, 741, 1028), (95, 715, 716), (108, 109, 841), (991, 992, 797), (369, 347, 334), (300, 297, 284), (329, 333, 352), (274, 982, 283), (287, 290, 294), (977, 316, 138), (314, 310, 133), (726, 727, 717), (949, 948, 748), (778, 460, 459), (792, 790, 764), (716, 714, 107), (679, 676, 122), (788, 655, 656), (668, 664, 660), (331, 329, 265), (272, 321, 982), (312, 280, 286), (147, 644, 976), (646, 145, 976), (316, 314, 135), (311, 317, 127), (653, 657, 141), (649, 653, 137), (650, 648, 131), (840, 658, 131)])
me_mesh_001.polygons.foreach_set('use_smooth', [True] * 2056)
me_mesh_001.use_remesh_fix_poles = True
me_mesh_001.use_remesh_preserve_attributes = False
me_mesh_001.update()

# ---- objects
ob_cloud_jagged = bpy.data.objects.new('Cloud jagged', me_mesh_001)

# ---- transforms, parenting, visibility, modifiers, constraints
ob_cloud_jagged.location = (0.0, 0.0, 0.0)

# ---- collection membership
col_collection.objects.link(ob_cloud_jagged)

# ---- scene / render settings (as saved in the file)
scene.frame_start = 1; scene.frame_end = 250; scene.frame_set(1)
scene.render.engine = 'BLENDER_EEVEE_NEXT'
scene.cycles.sampling_pattern = 'TABULATED_SOBOL'
scene.cycles.use_light_tree = False
scene.view_settings.view_transform = 'Filmic'
bpy.context.view_layer.update()

# ---- added for rendering (the .blend has no active camera and no usable light): camera, sun
cam_auto = bpy.data.cameras.new('AutoCamera')
cam_auto.lens = 50.0
cam_auto.sensor_width = 36.0
cam_auto.clip_end = 1000.0
ob_auto_camera = bpy.data.objects.new('AutoCamera', cam_auto)
scene.collection.objects.link(ob_auto_camera)
ob_auto_camera.location = (3.10493, -3.76713, 2.50117)
ob_auto_camera.rotation_euler = (1.09748, -7.21219e-08, 0.694738)
scene.camera = ob_auto_camera
light_auto_sun = bpy.data.lights.new('AutoSun', 'SUN')
light_auto_sun.energy = 3.0
light_auto_sun.angle = 0.0523599
ob_auto_sun = bpy.data.objects.new('AutoSun', light_auto_sun)
scene.collection.objects.link(ob_auto_sun)
ob_auto_sun.rotation_euler = (0.872665, 0.174533, 0.523599)
bpy.context.view_layer.update()
